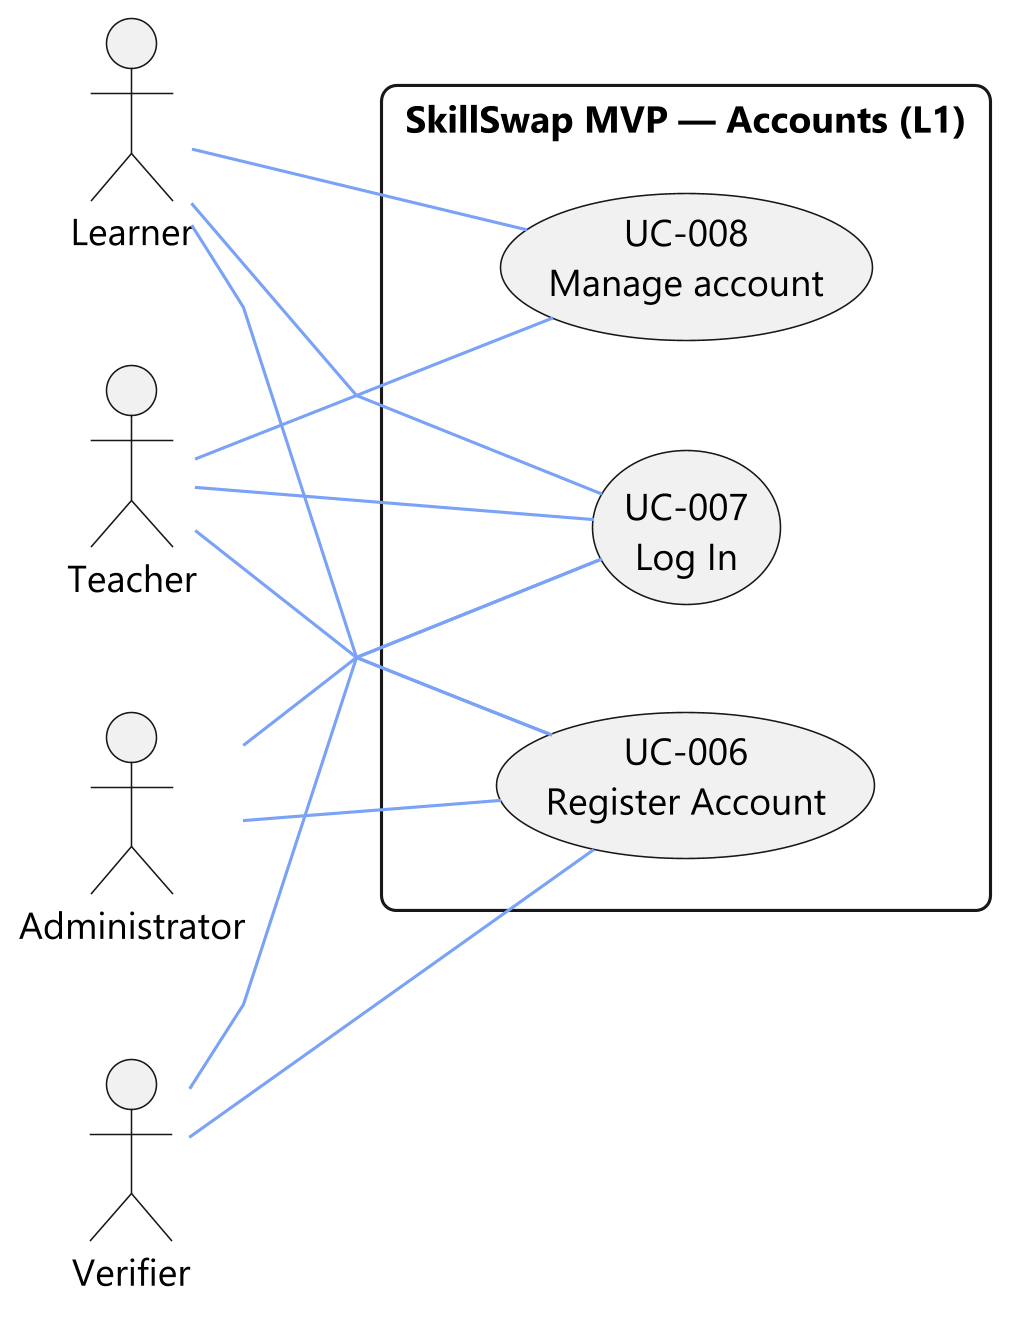

The diagram above was rendered by PlantUML. Its source (embedded in the PNG):
@startuml

skinparam actorStyle stickman
skinparam usecaseFontSize 13
skinparam shadowing false
!include C:/Users/LENOVO/.agents/skills/plantuml-skill/assets/premium-theme.puml
skinparam backgroundcolor #ffffff
skinparam linetype polyline
skinparam ActorFontColor #000000
skinparam ActorBackgroundColor #F1F1F1
skinparam ActorBorderColor #181818

left to right direction

rectangle "SkillSwap MVP — Accounts (L1)" {
  usecase "UC-008\nManage account" as UC008
  usecase "UC-007\nLog In" as UC007
  usecase "UC-006\nRegister Account" as UC006
}

actor "Learner" as LE
actor "Teacher" as TE
actor "Administrator" as AD
actor "Verifier" as VE

LE -- UC006
TE -- UC006
VE -- UC006
AD -- UC006
LE -- UC007
TE -- UC007
VE -- UC007
AD -- UC007
LE -- UC008
TE -- UC008
@enduml